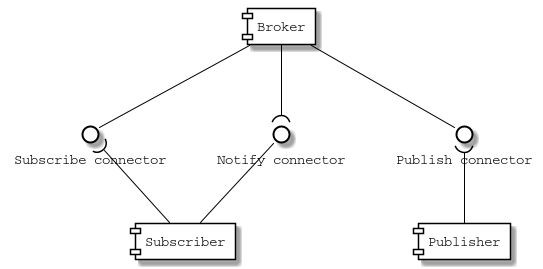

The diagram above was rendered by PlantUML. Its source (embedded in the PNG):
@startuml

skinparam component {
    FontName Courier
    ArrowColor black
    BorderColor black
    BackgroundColor white
}

skinparam interface {
    FontName Courier
    BorderColor black
    BackgroundColor white
}

[Broker] as b

[Publisher] as p
[Subscriber] as s

() "Publish connector" as pc
() "Subscribe connector" as sc
() "Notify connector" as nc

b -down- pc
b -down- sc
s -up- nc

p -up-( pc
s -up-( sc
b -down-( nc

@enduml